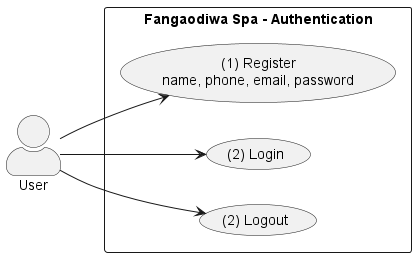

The diagram above was rendered by PlantUML. Its source (embedded in the PNG):
@startuml Authentication-Package
left to right direction
skinparam actorStyle awesome

actor "User" as U

rectangle "Fangaodiwa Spa - Authentication" {
    usecase "(1) Register\nname, phone, email, password" as UC_REG
    usecase "(2) Login" as UC_LOGIN
    usecase "(2) Logout" as UC_LOGOUT
}

U --> UC_REG
U --> UC_LOGIN
U --> UC_LOGOUT
@enduml